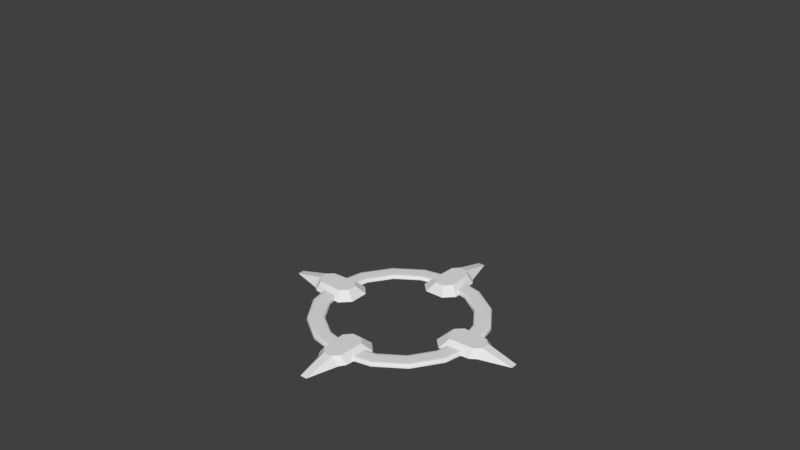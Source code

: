 # Source: PowerupBase.blend  (saved by Blender 2.78.0; exported with 4.5.12 LTS)
import bpy
from mathutils import Matrix  # noqa: F401  (used for matrix-valued properties, if any)

bpy.ops.wm.read_factory_settings(use_empty=True)
scene = bpy.context.scene
scene.name = 'Scene'

# ---- collections
col_collection_1 = bpy.data.collections.new('Collection 1'); scene.collection.children.link(col_collection_1)

# ---- world
world_world = bpy.data.worlds.new('World'); scene.world = world_world
world_world.color = (0.05088, 0.05088, 0.05088)
world_world.use_sun_shadow = False
world_world.sun_shadow_jitter_overblur = 0.0
world_world.cycles.sampling_method = 'MANUAL'

# ---- meshes
me_plane = bpy.data.meshes.new('Plane')
me_plane.from_pydata([(0.0, -0.336, 0.0), (0.224, -0.336, 0.0), (0.0, 0.0224, 0.0), (0.1845, 0.0224, 0.0), (0.0, 0.448, 0.0), (0.03965, 0.448, 0.0), (0.0, -0.448, 0.0), (0.112, -0.448, 0.0), (0.0, 0.0224, 0.0896), (0.0, -0.2688, 0.0896), (0.1294, -0.2688, 0.0896), (0.1136, 0.0224, 0.0896), (0.05109, 0.09151, 0.0896), (0.0, 0.09151, 0.0896), (0.0, -0.3491, 0.0896), (0.05381, -0.3491, 0.0896), (0.1381, 0.09151, 0.0), (0.0, 0.09151, 0.0)], [], [(0, 2, 3, 1), (17, 4, 5, 16), (1, 7, 6, 0), (9, 10, 11, 8), (8, 11, 12, 13), (10, 9, 14, 15), (16, 5, 12), (5, 4, 13, 12), (1, 3, 11, 10), (7, 1, 10, 15), (6, 7, 15, 14), (3, 16, 12, 11), (2, 17, 16, 3)])
me_plane.use_remesh_preserve_volume = False
me_plane.use_remesh_preserve_attributes = False
me_plane.use_mirror_vertex_groups = False
me_plane.update()

# ---- curves / text
cu_nurbspath_001 = bpy.data.curves.new('NurbsPath.001', 'CURVE')
cu_nurbspath_001.dimensions = '2D'
_sp = cu_nurbspath_001.splines.new('NURBS'); _sp.points.add(5)
_sp.points.foreach_set('co', [0.0, 0.0, 0.0, 1.0, 2.384e-08, 0.04, 0.0, 1.0, 0.02, 0.04, 0.0, 1.0, 0.18, 0.04, 0.0, 1.0, 0.2, 0.04, 0.0, 1.0, 0.2, 0.0, 0.0, 1.0])
_sp.order_v = 0
_sp.resolution_u = 2
_sp.use_endpoint_u = True
_sp.use_smooth = False
_sp = cu_nurbspath_001.splines.new('NURBS'); _sp.points.add(1)
_sp.points.foreach_set('co', [0.2, 0.0, 0.0, 1.0, 0.0, 0.0, 0.0, 1.0])
_sp.order_u = 2
_sp.order_v = 0
cu_nurbspath_001.use_path = True
cu_nurbspath_001.use_path_clamp = True
cu_nurbspath_001.bevel_resolution = 0
cu_nurbspath_001.fill_mode = 'BOTH'
cu_beziercircle = bpy.data.curves.new('BezierCircle', 'CURVE')
cu_beziercircle.dimensions = '3D'
_sp = cu_beziercircle.splines.new('BEZIER'); _sp.bezier_points.add(3)
_sp.bezier_points.foreach_set('co', [-1.0, 0.0, 0.0, 0.0, 1.0, 0.0, 1.0, 0.0, 0.0, 0.0, -1.0, 0.0])
_sp.bezier_points.foreach_set('handle_left', [-1.0, -0.5521, 0.0, -0.5521, 1.0, 0.0, 1.0, 0.5521, 0.0, 0.5521, -1.0, 0.0])
_sp.bezier_points.foreach_set('handle_right', [-1.0, 0.5521, 0.0, 0.5521, 1.0, 0.0, 1.0, -0.5521, 0.0, -0.5521, -1.0, 0.0])
for _p, _l, _r in zip(_sp.bezier_points, ['AUTO', 'AUTO', 'AUTO', 'AUTO'], ['AUTO', 'AUTO', 'AUTO', 'AUTO']): _p.handle_left_type = _l; _p.handle_right_type = _r
_sp.order_u = 0
_sp.order_v = 0
_sp.resolution_u = 4
_sp.use_cyclic_u = True
cu_beziercircle.use_path_clamp = True
cu_beziercircle.bevel_mode = 'OBJECT'
cu_beziercircle.bevel_resolution = 0
cu_beziercircle.fill_mode = 'HALF'

# ---- objects
ob_basecirlecrosssection = bpy.data.objects.new('BaseCirleCrossSection', cu_nurbspath_001)
ob_basecircle = bpy.data.objects.new('BaseCircle', cu_beziercircle)
ob_footarrayholder = bpy.data.objects.new('FootArrayHolder', None)
ob_footarray = bpy.data.objects.new('FootArray', None)
ob_foot = bpy.data.objects.new('Foot', me_plane)

# ---- transforms, parenting, visibility, modifiers, constraints
ob_basecirlecrosssection.location = (0.0, 0.0, 1.0)
ob_basecirlecrosssection.rotation_euler = (1.571, -0.0, 0.0)
ob_basecirlecrosssection.lineart.crease_threshold = 0.0
ob_basecircle.location = (0.0, 0.0, 0.0)
ob_basecircle.rotation_euler = (0.0, -0.0, -1.571)
ob_basecircle.scale = (0.639, 0.639, 0.639)
ob_basecircle.lineart.crease_threshold = 0.0
ob_footarrayholder.parent = ob_basecircle
ob_footarrayholder.location = (0.0, 0.0, 0.0)
ob_footarrayholder.rotation_euler = (0.0, -0.0, -1.571)
ob_footarrayholder.empty_image_offset = (0.0, 0.0)
ob_footarrayholder.lineart.crease_threshold = 0.0
ob_footarray.parent = ob_footarrayholder
ob_footarray.location = (1.03e-08, 1.036, 0.0)
ob_footarray.empty_image_offset = (0.0, 0.0)
ob_footarray.lineart.crease_threshold = 0.0
ob_foot.parent = ob_basecircle
ob_foot.location = (1.03e-08, 1.036, 0.0)
ob_foot.lineart.crease_threshold = 0.0
_m = ob_foot.modifiers.new('Mirror', 'MIRROR')
_m.use_clip = True
_m = ob_foot.modifiers.new('Array', 'ARRAY')
_m.count = 4
_m.use_relative_offset = False
_m.relative_offset_displace = (0.0, -0.2, 0.0)
_m.use_object_offset = True
_m.offset_object = ob_footarray
cu_beziercircle.bevel_object = ob_basecirlecrosssection

# ---- collection membership
col_collection_1.objects.link(ob_basecirlecrosssection)
col_collection_1.objects.link(ob_basecircle)
col_collection_1.objects.link(ob_footarrayholder)
col_collection_1.objects.link(ob_footarray)
col_collection_1.objects.link(ob_foot)

# ---- scene / render settings (as saved in the file)
scene.frame_start = 1; scene.frame_end = 250; scene.frame_set(138)
scene.render.engine = 'BLENDER_EEVEE_NEXT'
scene.render.resolution_percentage = 50
scene.render.dither_intensity = 0.0
scene.cycles.use_denoising = False
scene.cycles.samples = 128
scene.cycles.sampling_pattern = 'TABULATED_SOBOL'
scene.cycles.light_sampling_threshold = 0.0
scene.cycles.use_adaptive_sampling = False
scene.cycles.use_light_tree = False
scene.cycles.blur_glossy = 0.0
scene.cycles.sample_clamp_indirect = 0.0
scene.view_settings.view_transform = 'Standard'
bpy.context.view_layer.update()

# ---- added for rendering (the .blend has no active camera and no usable light): camera, sun
cam_auto = bpy.data.cameras.new('AutoCamera')
cam_auto.lens = 50.0
cam_auto.sensor_width = 36.0
cam_auto.clip_end = 1000.0
ob_auto_camera = bpy.data.objects.new('AutoCamera', cam_auto)
scene.collection.objects.link(ob_auto_camera)
ob_auto_camera.location = (4.1627, -4.99524, 4.03067)
ob_auto_camera.rotation_euler = (1.09748, -7.21219e-08, 0.694738)
scene.camera = ob_auto_camera
light_auto_sun = bpy.data.lights.new('AutoSun', 'SUN')
light_auto_sun.energy = 3.0
light_auto_sun.angle = 0.0523599
ob_auto_sun = bpy.data.objects.new('AutoSun', light_auto_sun)
scene.collection.objects.link(ob_auto_sun)
ob_auto_sun.rotation_euler = (0.872665, 0.174533, 0.523599)
bpy.context.view_layer.update()
